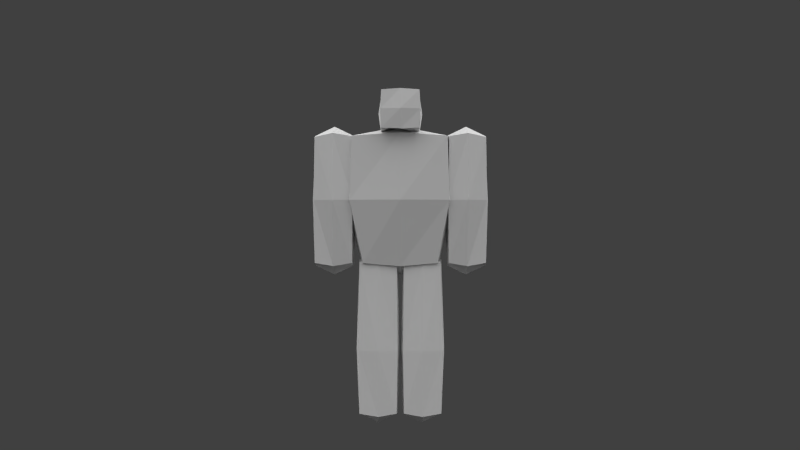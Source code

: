 # Source: balrog3.blend  (saved by Blender 2.77.0; exported with 4.5.12 LTS)
import bpy
from mathutils import Matrix  # noqa: F401  (used for matrix-valued properties, if any)

bpy.ops.wm.read_factory_settings(use_empty=True)
scene = bpy.context.scene
scene.name = 'Scene'

# ---- collections
col_collection_1 = bpy.data.collections.new('Collection 1'); scene.collection.children.link(col_collection_1)
col_collection_2 = bpy.data.collections.new('Collection 2'); scene.collection.children.link(col_collection_2)

# ---- materials (node trees are filled in below, after node groups)
mat_character = bpy.data.materials.new('Character')
mat_character.alpha_threshold = 0.0
mat_character.use_transparent_shadow = False
mat_character.roughness = 0.5
mat_character.specular_intensity = 0.0
mat_character.line_color = (0.0, 0.0, 0.0, 1.0)

# ---- material node trees

# ---- world
world_world = bpy.data.worlds.new('World'); scene.world = world_world
world_world.color = (0.05088, 0.05088, 0.05088)
world_world.use_sun_shadow = False
world_world.sun_shadow_jitter_overblur = 0.0
world_world.cycles.sampling_method = 'NONE'
world_world.cycles.sample_map_resolution = 256

# ---- cameras
cam_camera = bpy.data.cameras.new('Camera')
cam_camera.clip_end = 100.0
cam_camera.lens = 35.0
cam_camera.sensor_width = 32.0
cam_camera.sensor_height = 18.0
cam_camera.ortho_scale = 7.314
cam_camera.dof.focus_distance = 0.0
cam_camera.dof.aperture_fstop = 128.0

# ---- lights
light_sun_005 = bpy.data.lights.new('Sun.005', 'SUN')
light_sun_005.transmission_factor = 0.0
light_sun_005.angle = 1.571
light_sun_005.energy = 1.0
light_sun_005.shadow_buffer_clip_start = 0.5
light_sun_005.shadow_soft_size = 1.0
light_sun_005.shadow_cascade_max_distance = 1000.0
light_sun_005.cycles.use_multiple_importance_sampling = False
light_sun_004 = bpy.data.lights.new('Sun.004', 'SUN')
light_sun_004.transmission_factor = 0.0
light_sun_004.angle = 1.571
light_sun_004.energy = 1.0
light_sun_004.shadow_buffer_clip_start = 0.5
light_sun_004.shadow_soft_size = 1.0
light_sun_004.shadow_cascade_max_distance = 1000.0
light_sun_004.cycles.use_multiple_importance_sampling = False
light_sun_003 = bpy.data.lights.new('Sun.003', 'SUN')
light_sun_003.transmission_factor = 0.0
light_sun_003.angle = 1.571
light_sun_003.energy = 1.0
light_sun_003.shadow_buffer_clip_start = 0.5
light_sun_003.shadow_soft_size = 1.0
light_sun_003.shadow_cascade_max_distance = 1000.0
light_sun_003.cycles.use_multiple_importance_sampling = False
light_sun_001 = bpy.data.lights.new('Sun.001', 'SUN')
light_sun_001.transmission_factor = 0.0
light_sun_001.angle = 1.571
light_sun_001.energy = 1.0
light_sun_001.shadow_buffer_clip_start = 0.5
light_sun_001.shadow_soft_size = 1.0
light_sun_001.shadow_cascade_max_distance = 1000.0
light_sun_001.cycles.use_multiple_importance_sampling = False

# ---- meshes
me_cube = bpy.data.meshes.new('Cube')
me_cube.from_pydata([(-1.667, -0.8333, 7.312), (-1.667, 0.9732, 7.312), (-2.08, -0.8333, 12.94), (-2.08, 1.533, 12.94), (-3.833, 0.9365, 12.94), (-3.833, -0.9428, 12.94), (-2.167, -1.381, 12.94), (-2.167, 1.349, 12.94), (-3.833, 0.8333, 7.312), (-3.833, -0.8333, 7.312), (-2.167, -0.9428, 7.312), (-2.167, 0.9365, 7.312), (-1.833, -0.8333, 0.5625), (-1.833, 0.8333, 0.5625), (-1.833, -0.8333, 7.295), (-1.833, 0.8333, 7.295), (-0.8333, -0.8333, 13.23), (-0.8333, 2.092, 13.23), (-0.8333, -0.8333, 14.89), (-0.8333, 2.092, 14.89), (1.667, 0.9732, 7.312), (1.667, -0.8333, 7.312), (2.151, 1.533, 12.94), (2.151, -0.8333, 12.94), (2.167, 0.9365, 7.312), (2.167, -0.9428, 7.312), (3.833, -0.8333, 7.312), (3.833, 0.8333, 7.312), (2.167, 1.349, 12.94), (2.167, -1.381, 12.94), (3.833, -0.9428, 12.94), (3.833, 0.9365, 12.94), (-0.1667, 0.8333, 0.5625), (-0.1667, -0.8333, 0.5625), (-0.1667, -0.8333, 7.295), (-0.1667, 0.8333, 7.295), (0.8333, 2.092, 13.23), (0.8333, -0.8333, 13.23), (0.8333, 2.092, 14.89), (0.8333, -0.8333, 14.89), (1.833, 0.8333, 7.295), (1.833, -0.8333, 7.295), (1.833, 0.8333, 0.5625), (1.833, -0.8333, 0.5625), (0.1667, 0.8333, 0.5625), (0.1667, -0.8333, 0.5625), (0.1667, -0.8333, 7.295), (0.1667, 0.8333, 7.295), (-0.4583, -0.4583, 13.63), (-0.4583, 0.4583, 13.63), (-0.4583, -0.4583, 14.54), (-0.4583, 0.4583, 14.54), (0.4583, 0.4583, 13.63), (0.4583, -0.4583, 13.63), (0.4583, 0.4583, 14.54), (0.4583, -0.4583, 14.54), (-1.667, -1.334, 7.312), (-1.667, -1.334, 12.94), (1.667, -1.334, 7.312), (1.667, -1.334, 12.94), (1.667, -1.03, 12.94), (1.667, -1.03, 7.312), (-1.667, -1.03, 7.312), (-1.667, -1.03, 12.94), (2.234, 0.1049, 13.08), (2.234, -0.875, 10.12), (1.75, -1.043e-07, 7.172), (2.234, 1.505, 10.12), (0.0, -0.875, 13.08), (-2.163, -0.875, 10.12), (0.0, -0.875, 7.172), (-2.163, 0.1049, 13.08), (-2.163, 1.505, 10.12), (-1.75, 1.043e-07, 7.172), (0.0, 1.609, 13.08), (0.0, 0.9799, 7.172), (-3.875, 0.9523, 10.12), (-2.125, -1.368, 10.12), (-3.875, -0.9571, 10.12), (-2.125, 1.339, 10.12), (-3.0, 0.9523, 7.172), (-3.0, 1.339, 13.08), (-3.875, -3.651e-07, 7.172), (-3.875, -4.321e-07, 13.08), (-0.125, 0.0, 0.4219), (-1.0, -0.875, 0.4219), (-1.875, 0.0, 7.436), (-1.875, 0.0, 0.4219), (-1.0, 0.875, 0.4219), (0.875, 0.0, 14.94), (0.875, -0.875, 14.06), (0.875, 0.0, 13.19), (0.875, 2.134, 14.06), (4.768e-09, -0.875, 14.94), (-0.875, -0.875, 14.06), (4.768e-09, -0.875, 13.19), (-0.875, 0.0, 14.94), (-0.875, 2.134, 14.06), (-0.875, 0.0, 13.19), (4.768e-09, 2.134, 14.94), (4.768e-09, 2.134, 13.19), (2.125, -0.004783, 13.08), (2.125, -1.416e-07, 7.172), (3.0, -1.368, 13.08), (3.0, -0.9571, 7.172), (3.875, -4.396e-07, 13.08), (3.875, -3.8e-07, 7.172), (3.0, 1.339, 13.08), (3.0, 0.9523, 7.172), (-1.875, -0.875, 3.375), (-0.125, -0.875, 3.375), (-1.0, -0.875, 7.436), (-1.875, 0.875, 3.375), (1.0, -0.875, 7.436), (0.125, -0.875, 3.375), (-0.125, 0.0, 7.436), (2.125, 1.339, 10.12), (3.875, -0.9571, 10.12), (2.125, -1.368, 10.12), (3.875, 0.9523, 10.12), (-3.0, -0.9571, 7.172), (-3.0, -1.368, 13.08), (-2.125, -1.341e-07, 7.172), (-2.125, -0.004783, 13.08), (1.875, -0.875, 3.375), (-0.125, 0.875, 3.375), (1.0, 0.875, 0.4219), (-1.0, 0.875, 7.436), (1.875, 0.0, 0.4219), (1.875, 0.0, 7.436), (1.0, -0.875, 0.4219), (0.125, 0.0, 0.4219), (1.875, 0.875, 3.375), (0.125, 0.0, 7.436), (0.125, 0.875, 3.375), (1.0, 0.875, 7.436), (0.4813, 2.384e-09, 14.57), (0.4813, -0.4813, 14.08), (0.4813, 2.384e-09, 13.6), (0.4813, 0.4813, 14.08), (7.153e-09, -0.4813, 14.57), (-0.4813, -0.4813, 14.08), (7.153e-09, -0.4813, 13.6), (-0.4813, 2.384e-09, 14.57), (-0.4813, 0.4813, 14.08), (-0.4813, 2.384e-09, 13.6), (7.153e-09, 0.4813, 14.57), (7.153e-09, 0.4813, 13.6), (1.75, -1.342, 10.12), (0.0, -1.342, 13.08), (-1.75, -1.342, 10.12), (0.0, -1.342, 7.172), (1.75, -1.023, 10.12), (0.0, -1.023, 7.172), (-1.75, -1.023, 10.12), (0.0, -1.023, 13.08), (1.75, -1.182, 13.08), (-1.75, -1.182, 13.08), (1.75, -1.182, 7.172), (-1.75, -1.182, 7.172), (0.0, -1.182, 6.75), (-2.0, -1.182, 10.12), (2.0, -1.182, 10.12), (0.0, -1.182, 13.5), (0.0, -1.0, 10.12), (0.0, -1.364, 10.12), (0.55, 2.384e-09, 14.08), (7.153e-09, 2.384e-09, 14.63), (0.0, 0.0, 13.3), (7.153e-09, 0.55, 14.08), (-0.55, 2.384e-09, 14.08), (7.153e-09, -0.55, 14.08), (1.0, 0.0, 7.858), (3.0, -1.493, 10.12), (-3.0, -2.459e-07, 6.75), (2.0, -0.004783, 10.12), (1.0, 0.0, 0.0), (3.0, 1.464, 10.12), (-3.0, -0.004784, 13.5), (4.0, -4.47e-07, 10.12), (-4.0, -4.172e-07, 10.12), (-3.0, 1.464, 10.12), (-1.0, 0.0, 7.858), (1.0, 0.0, 14.06), (2.484, 0.1049, 10.12), (2.0, 0.0, 3.375), (0.0, 0.0, 3.375), (1.0, -1.0, 3.375), (3.0, -0.004784, 13.5), (3.0, -2.757e-07, 6.75), (-1.0, 1.0, 3.375), (1.0, 1.0, 3.375), (-1.0, -1.0, 3.375), (4.768e-09, 0.0, 15.06), (0.0, 0.0, 13.5), (4.768e-09, 2.259, 14.06), (-1.0, 0.0, 14.06), (4.768e-09, -1.0, 14.06), (-2.0, 0.0, 3.375), (-1.0, 0.0, 0.0), (-2.0, -0.004783, 10.12), (-3.0, -1.493, 10.12), (0.0, 0.0, 3.375), (0.0, 0.1049, 13.5), (0.0, 0.0, 6.75), (0.0, 1.734, 10.12), (-2.413, 0.1049, 10.12), (0.0, -1.0, 10.12), (-0.875, 0.0, 14.94), (-0.8333, 0.8333, 14.89), (-0.875, 0.875, 14.06), (-1.0, 0.0, 14.06)], [], [(207, 69, 0, 70), (206, 72, 1, 73), (205, 67, 20, 75), (204, 70, 0, 73), (203, 68, 23, 64), (202, 131, 45, 114), (201, 78, 9, 120), (200, 77, 10, 122), (199, 85, 12, 87), (198, 112, 13, 87), (197, 94, 16, 95), (196, 97, 17, 98), (195, 92, 36, 100), (194, 95, 16, 98), (193, 93, 39, 89), (192, 109, 12, 85), (191, 126, 44, 134), (190, 125, 32, 88), (189, 106, 26, 104), (188, 101, 29, 103), (187, 130, 43, 124), (186, 110, 33, 84), (185, 128, 42, 132), (184, 66, 20, 67), (183, 91, 36, 92), (182, 111, 34, 115), (181, 79, 11, 80), (180, 76, 8, 82), (179, 106, 27, 119), (178, 121, 6, 123), (177, 108, 24, 116), (176, 128, 43, 130), (175, 102, 25, 118), (174, 120, 9, 82), (173, 104, 26, 117), (172, 133, 46, 113), (171, 141, 48, 142), (170, 144, 49, 145), (169, 139, 52, 147), (168, 142, 48, 145), (167, 140, 55, 136), (166, 138, 52, 139), (165, 150, 56, 151), (164, 153, 62, 154), (163, 156, 60, 155), (162, 158, 61, 152), (161, 157, 63, 154), (160, 159, 62, 153), (158, 160, 153, 61), (58, 151, 160, 158), (151, 56, 159, 160), (159, 161, 154, 62), (56, 150, 161, 159), (150, 57, 157, 161), (156, 162, 152, 60), (59, 148, 162, 156), (148, 58, 158, 162), (157, 163, 155, 63), (57, 149, 163, 157), (149, 59, 156, 163), (155, 164, 154, 63), (60, 152, 164, 155), (152, 61, 153, 164), (148, 165, 151, 58), (59, 149, 165, 148), (149, 57, 150, 165), (136, 166, 139, 54), (55, 137, 166, 136), (137, 53, 138, 166), (146, 167, 136, 54), (51, 143, 167, 146), (143, 50, 140, 167), (147, 168, 145, 49), (52, 138, 168, 147), (138, 53, 142, 168), (144, 169, 147, 49), (51, 146, 169, 144), (146, 54, 139, 169), (141, 170, 145, 48), (50, 143, 170, 141), (143, 51, 144, 170), (137, 171, 142, 53), (55, 140, 171, 137), (140, 50, 141, 171), (129, 172, 113, 41), (40, 135, 172, 129), (135, 47, 133, 172), (103, 173, 117, 30), (29, 118, 173, 103), (118, 25, 104, 173), (80, 174, 82, 8), (11, 122, 174, 80), (122, 10, 120, 174), (101, 175, 118, 29), (28, 116, 175, 101), (116, 24, 102, 175), (131, 176, 130, 45), (44, 126, 176, 131), (126, 42, 128, 176), (107, 177, 116, 28), (31, 119, 177, 107), (119, 27, 108, 177), (81, 178, 123, 7), (4, 83, 178, 81), (83, 5, 121, 178), (105, 179, 119, 31), (30, 117, 179, 105), (117, 26, 106, 179), (78, 180, 82, 9), (5, 83, 180, 78), (83, 4, 76, 180), (76, 181, 80, 8), (4, 81, 181, 76), (81, 7, 79, 181), (127, 182, 115, 35), (15, 86, 182, 127), (86, 14, 111, 182), (89, 183, 92, 38), (39, 90, 183, 89), (90, 37, 91, 183), (64, 184, 67, 22), (23, 65, 184, 64), (65, 21, 66, 184), (129, 185, 132, 40), (41, 124, 185, 129), (124, 43, 128, 185), (125, 186, 84, 32), (35, 115, 186, 125), (115, 34, 110, 186), (113, 187, 124, 41), (46, 114, 187, 113), (114, 45, 130, 187), (105, 188, 103, 30), (31, 107, 188, 105), (107, 28, 101, 188), (102, 189, 104, 25), (24, 108, 189, 102), (108, 27, 106, 189), (112, 190, 88, 13), (15, 127, 190, 112), (127, 35, 125, 190), (135, 191, 134, 47), (40, 132, 191, 135), (132, 42, 126, 191), (110, 192, 85, 33), (34, 111, 192, 110), (111, 14, 109, 192), (99, 193, 89, 38), (19, 96, 193, 99), (96, 18, 93, 193), (100, 194, 98, 17), (36, 91, 194, 100), (91, 37, 95, 194), (97, 195, 100, 17), (19, 99, 195, 97), (99, 38, 92, 195), (94, 196, 98, 16), (18, 96, 196, 94), (96, 19, 209, 208), (90, 197, 95, 37), (39, 93, 197, 90), (93, 18, 94, 197), (109, 198, 87, 12), (14, 86, 198, 109), (86, 15, 112, 198), (88, 199, 87, 13), (32, 84, 199, 88), (84, 33, 85, 199), (79, 200, 122, 11), (7, 123, 200, 79), (123, 6, 77, 200), (77, 201, 120, 10), (6, 121, 201, 77), (121, 5, 78, 201), (133, 202, 114, 46), (47, 134, 202, 133), (134, 44, 131, 202), (74, 203, 64, 22), (3, 71, 203, 74), (71, 2, 68, 203), (75, 204, 73, 1), (20, 66, 204, 75), (66, 21, 70, 204), (72, 205, 75, 1), (3, 74, 205, 72), (74, 22, 67, 205), (69, 206, 73, 0), (2, 71, 206, 69), (71, 3, 72, 206), (65, 207, 70, 21), (23, 68, 207, 65), (68, 2, 69, 207), (208, 209, 210, 211), (19, 97, 210, 209), (97, 196, 211, 210), (196, 96, 208, 211)])
_uv = me_cube.uv_layers.new(name='UVMap')
_uv.uv.foreach_set('vector', [0.5625, 0.1875, 0.5, 0.1875, 0.5, 0.0, 0.5625, 0.0, 0.4688, 0.1875, 0.4375, 0.1875, 0.4375, 0.0, 0.4688, 0.0, 0.375, 0.1875, 0.3125, 0.1875, 0.3125, 0.0, 0.375, 0.0, 0.5, 0.4375, 0.5, 0.5, 0.4375, 0.5, 0.4375, 0.4375, 0.375, 0.4375, 0.375, 0.5, 0.3125, 0.5, 0.3125, 0.4375, 0.1562, 0.1875, 0.1562, 0.0, 0.125, 0.0, 0.125, 0.1875, 0.8438, 0.1875, 0.875, 0.1875, 0.875, 0.0, 0.8438, 0.0, 0.7812, 0.1875, 0.8125, 0.1875, 0.8125, 0.0, 0.7812, 0.0, 0.1562, 0.4375, 0.1562, 0.5, 0.125, 0.5, 0.125, 0.4375, 0.03125, 0.1875, 0.0625, 0.1875, 0.0625, 0.0, 0.03125, 0.0, 0.4375, 0.625, 0.375, 0.625, 0.375, 0.5, 0.4375, 0.5, 0.3125, 0.625, 0.25, 0.625, 0.25, 0.5, 0.3125, 0.5, 0.1875, 0.625, 0.125, 0.625, 0.125, 0.5, 0.1875, 0.5, 0.3125, 0.875, 0.3125, 1.0, 0.25, 1.0, 0.25, 0.875, 0.1875, 0.875, 0.1875, 1.0, 0.125, 1.0, 0.125, 0.875, 0.2188, 0.1875, 0.1875, 0.1875, 0.1875, 0.0, 0.2188, 0.0, 0.09375, 0.1875, 0.09375, 0.0, 0.0625, 0.0, 0.0625, 0.1875, 0.09375, 0.1875, 0.0625, 0.1875, 0.0625, 0.0, 0.09375, 0.0, 0.7812, 0.4375, 0.8125, 0.4375, 0.8125, 0.5, 0.7812, 0.5, 0.7188, 0.4375, 0.75, 0.4375, 0.75, 0.5, 0.7188, 0.5, 0.2188, 0.1875, 0.2188, 0.0, 0.1875, 0.0, 0.1875, 0.1875, 0.1562, 0.1875, 0.125, 0.1875, 0.125, 0.0, 0.1562, 0.0, 0.03125, 0.1875, 0.03125, 0.0, 0.0625, 0.0, 0.0625, 0.1875, 0.2812, 0.1875, 0.2812, 0.0, 0.3125, 0.0, 0.3125, 0.1875, 0.0625, 0.625, 0.0625, 0.5, 0.125, 0.5, 0.125, 0.625, 0.09375, 0.4375, 0.09375, 0.5, 0.0625, 0.5, 0.0625, 0.4375, 0.7188, 0.1875, 0.75, 0.1875, 0.75, 0.0, 0.7188, 0.0, 0.6562, 0.1875, 0.625, 0.1875, 0.625, 0.0, 0.6562, 0.0, 0.6562, 0.1875, 0.6562, 0.0, 0.625, 0.0, 0.625, 0.1875, 0.7188, 0.4375, 0.7188, 0.5, 0.75, 0.5, 0.75, 0.4375, 0.7188, 0.1875, 0.7188, 0.0, 0.75, 0.0, 0.75, 0.1875, 0.1562, 0.4375, 0.125, 0.4375, 0.125, 0.5, 0.1562, 0.5, 0.7812, 0.1875, 0.7812, 0.0, 0.8125, 0.0, 0.8125, 0.1875, 0.7812, 0.4375, 0.7812, 0.5, 0.8125, 0.5, 0.8125, 0.4375, 0.8438, 0.1875, 0.8438, 0.0, 0.875, 0.0, 0.875, 0.1875, 0.09375, 0.4375, 0.0625, 0.4375, 0.0625, 0.5, 0.09375, 0.5, 0.9375, 0.625, 0.875, 0.625, 0.875, 0.5, 0.9375, 0.5, 0.8125, 0.625, 0.75, 0.625, 0.75, 0.5, 0.8125, 0.5, 0.6875, 0.625, 0.625, 0.625, 0.625, 0.5, 0.6875, 0.5, 0.8125, 0.875, 0.8125, 1.0, 0.75, 1.0, 0.75, 0.875, 0.6875, 0.875, 0.6875, 1.0, 0.625, 1.0, 0.625, 0.875, 0.5625, 0.625, 0.5625, 0.5, 0.625, 0.5, 0.625, 0.625, 0.9375, 0.1875, 0.875, 0.1875, 0.875, 0.0, 0.9375, 0.0, 0.9375, 0.1875, 0.9375, 0.0, 0.875, 0.0, 0.875, 0.1875, 0.9375, 0.3594, 1.0, 0.3594, 1.0, 0.3438, 0.9375, 0.3438, 0.9922, 0.1875, 0.9922, 0.0, 0.9844, 0.0, 0.9844, 0.1875, 0.8828, 0.1875, 0.8828, 0.375, 0.8906, 0.375, 0.8906, 0.1875, 0.9375, 0.01562, 0.875, 0.01562, 0.875, 0.03125, 0.9375, 0.03125, 1.0, 0.01562, 0.9375, 0.01562, 0.9375, 0.03125, 1.0, 0.03125, 1.0, 0.0, 0.9375, 0.0, 0.9375, 0.01562, 1.0, 0.01562, 0.9375, 0.0, 0.875, 0.0, 0.875, 0.01562, 0.9375, 0.01562, 0.8828, 0.0, 0.8828, 0.1875, 0.8906, 0.1875, 0.8906, 0.0, 0.875, 0.0, 0.875, 0.1875, 0.8828, 0.1875, 0.8828, 0.0, 0.875, 0.1875, 0.875, 0.375, 0.8828, 0.375, 0.8828, 0.1875, 0.9922, 0.375, 0.9922, 0.1875, 0.9844, 0.1875, 0.9844, 0.375, 1.0, 0.375, 1.0, 0.1875, 0.9922, 0.1875, 0.9922, 0.375, 1.0, 0.1875, 1.0, 0.0, 0.9922, 0.0, 0.9922, 0.1875, 0.875, 0.3594, 0.9375, 0.3594, 0.9375, 0.3438, 0.875, 0.3438, 0.875, 0.375, 0.9375, 0.375, 0.9375, 0.3594, 0.875, 0.3594, 0.9375, 0.375, 1.0, 0.375, 1.0, 0.3594, 0.9375, 0.3594, 0.9375, 0.375, 0.9375, 0.1875, 0.875, 0.1875, 0.875, 0.375, 1.0, 0.375, 1.0, 0.1875, 0.9375, 0.1875, 0.9375, 0.375, 1.0, 0.1875, 1.0, 0.0, 0.9375, 0.0, 0.9375, 0.1875, 1.0, 0.1875, 0.9375, 0.1875, 0.9375, 0.0, 1.0, 0.0, 1.0, 0.375, 0.9375, 0.375, 0.9375, 0.1875, 1.0, 0.1875, 0.9375, 0.375, 0.875, 0.375, 0.875, 0.1875, 0.9375, 0.1875, 0.5625, 0.75, 0.5625, 0.625, 0.625, 0.625, 0.625, 0.75, 0.5, 0.75, 0.5, 0.625, 0.5625, 0.625, 0.5625, 0.75, 0.5, 0.625, 0.5, 0.5, 0.5625, 0.5, 0.5625, 0.625, 0.6875, 0.75, 0.6875, 0.875, 0.625, 0.875, 0.625, 0.75, 0.75, 0.75, 0.75, 0.875, 0.6875, 0.875, 0.6875, 0.75, 0.75, 0.875, 0.75, 1.0, 0.6875, 1.0, 0.6875, 0.875, 0.8125, 0.75, 0.8125, 0.875, 0.75, 0.875, 0.75, 0.75, 0.875, 0.75, 0.875, 0.875, 0.8125, 0.875, 0.8125, 0.75, 0.875, 0.875, 0.875, 1.0, 0.8125, 1.0, 0.8125, 0.875, 0.75, 0.625, 0.6875, 0.625, 0.6875, 0.5, 0.75, 0.5, 0.75, 0.75, 0.6875, 0.75, 0.6875, 0.625, 0.75, 0.625, 0.6875, 0.75, 0.625, 0.75, 0.625, 0.625, 0.6875, 0.625, 0.875, 0.625, 0.8125, 0.625, 0.8125, 0.5, 0.875, 0.5, 0.875, 0.75, 0.8125, 0.75, 0.8125, 0.625, 0.875, 0.625, 0.8125, 0.75, 0.75, 0.75, 0.75, 0.625, 0.8125, 0.625, 1.0, 0.625, 0.9375, 0.625, 0.9375, 0.5, 1.0, 0.5, 1.0, 0.75, 0.9375, 0.75, 0.9375, 0.625, 1.0, 0.625, 0.9375, 0.75, 0.875, 0.75, 0.875, 0.625, 0.9375, 0.625, 0.125, 0.4375, 0.09375, 0.4375, 0.09375, 0.5, 0.125, 0.5, 0.125, 0.375, 0.09375, 0.375, 0.09375, 0.4375, 0.125, 0.4375, 0.09375, 0.375, 0.0625, 0.375, 0.0625, 0.4375, 0.09375, 0.4375, 0.8438, 0.375, 0.8438, 0.1875, 0.875, 0.1875, 0.875, 0.375, 0.8125, 0.375, 0.8125, 0.1875, 0.8438, 0.1875, 0.8438, 0.375, 0.8125, 0.1875, 0.8125, 0.0, 0.8438, 0.0, 0.8438, 0.1875, 0.7812, 0.375, 0.7812, 0.4375, 0.8125, 0.4375, 0.8125, 0.375, 0.75, 0.375, 0.75, 0.4375, 0.7812, 0.4375, 0.7812, 0.375, 0.75, 0.4375, 0.75, 0.5, 0.7812, 0.5, 0.7812, 0.4375, 0.7812, 0.375, 0.7812, 0.1875, 0.8125, 0.1875, 0.8125, 0.375, 0.75, 0.375, 0.75, 0.1875, 0.7812, 0.1875, 0.7812, 0.375, 0.75, 0.1875, 0.75, 0.0, 0.7812, 0.0, 0.7812, 0.1875, 0.1875, 0.4375, 0.1562, 0.4375, 0.1562, 0.5, 0.1875, 0.5, 0.1875, 0.375, 0.1562, 0.375, 0.1562, 0.4375, 0.1875, 0.4375, 0.1562, 0.375, 0.125, 0.375, 0.125, 0.4375, 0.1562, 0.4375, 0.7188, 0.375, 0.7188, 0.1875, 0.75, 0.1875, 0.75, 0.375, 0.6875, 0.375, 0.6875, 0.1875, 0.7188, 0.1875, 0.7188, 0.375, 0.6875, 0.1875, 0.6875, 0.0, 0.7188, 0.0, 0.7188, 0.1875, 0.7188, 0.375, 0.7188, 0.4375, 0.75, 0.4375, 0.75, 0.375, 0.6875, 0.375, 0.6875, 0.4375, 0.7188, 0.4375, 0.7188, 0.375, 0.6875, 0.4375, 0.6875, 0.5, 0.7188, 0.5, 0.7188, 0.4375, 0.6562, 0.375, 0.6562, 0.1875, 0.625, 0.1875, 0.625, 0.375, 0.6875, 0.375, 0.6875, 0.1875, 0.6562, 0.1875, 0.6562, 0.375, 0.6875, 0.1875, 0.6875, 0.0, 0.6562, 0.0, 0.6562, 0.1875, 0.6875, 0.1875, 0.6562, 0.1875, 0.6562, 0.0, 0.6875, 0.0, 0.6875, 0.375, 0.6562, 0.375, 0.6562, 0.1875, 0.6875, 0.1875, 0.6562, 0.375, 0.625, 0.375, 0.625, 0.1875, 0.6562, 0.1875, 0.6875, 0.1875, 0.7188, 0.1875, 0.7188, 0.0, 0.6875, 0.0, 0.6875, 0.375, 0.7188, 0.375, 0.7188, 0.1875, 0.6875, 0.1875, 0.7188, 0.375, 0.75, 0.375, 0.75, 0.1875, 0.7188, 0.1875, 0.09375, 0.375, 0.09375, 0.4375, 0.0625, 0.4375, 0.0625, 0.375, 0.125, 0.375, 0.125, 0.4375, 0.09375, 0.4375, 0.09375, 0.375, 0.125, 0.4375, 0.125, 0.5, 0.09375, 0.5, 0.09375, 0.4375, 0.0625, 0.75, 0.0625, 0.625, 0.125, 0.625, 0.125, 0.75, 0.0, 0.75, 0.0, 0.625, 0.0625, 0.625, 0.0625, 0.75, 0.0, 0.625, 0.0, 0.5, 0.0625, 0.5, 0.0625, 0.625, 0.2812, 0.375, 0.2812, 0.1875, 0.3125, 0.1875, 0.3125, 0.375, 0.25, 0.375, 0.25, 0.1875, 0.2812, 0.1875, 0.2812, 0.375, 0.25, 0.1875, 0.25, 0.0, 0.2812, 0.0, 0.2812, 0.1875, 0.03125, 0.375, 0.03125, 0.1875, 0.0625, 0.1875, 0.0625, 0.375, 0.0, 0.375, 0.0, 0.1875, 0.03125, 0.1875, 0.03125, 0.375, 0.0, 0.1875, 0.0, 0.0, 0.03125, 0.0, 0.03125, 0.1875, 0.1875, 0.1875, 0.1562, 0.1875, 0.1562, 0.0, 0.1875, 0.0, 0.1875, 0.375, 0.1562, 0.375, 0.1562, 0.1875, 0.1875, 0.1875, 0.1562, 0.375, 0.125, 0.375, 0.125, 0.1875, 0.1562, 0.1875, 0.2188, 0.375, 0.2188, 0.1875, 0.1875, 0.1875, 0.1875, 0.375, 0.25, 0.375, 0.25, 0.1875, 0.2188, 0.1875, 0.2188, 0.375, 0.25, 0.1875, 0.25, 0.0, 0.2188, 0.0, 0.2188, 0.1875, 0.6875, 0.4375, 0.7188, 0.4375, 0.7188, 0.5, 0.6875, 0.5, 0.6875, 0.375, 0.7188, 0.375, 0.7188, 0.4375, 0.6875, 0.4375, 0.7188, 0.375, 0.75, 0.375, 0.75, 0.4375, 0.7188, 0.4375, 0.75, 0.4375, 0.7812, 0.4375, 0.7812, 0.5, 0.75, 0.5, 0.75, 0.375, 0.7812, 0.375, 0.7812, 0.4375, 0.75, 0.4375, 0.7812, 0.375, 0.8125, 0.375, 0.8125, 0.4375, 0.7812, 0.4375, 0.125, 0.1875, 0.09375, 0.1875, 0.09375, 0.0, 0.125, 0.0, 0.125, 0.375, 0.09375, 0.375, 0.09375, 0.1875, 0.125, 0.1875, 0.09375, 0.375, 0.0625, 0.375, 0.0625, 0.1875, 0.09375, 0.1875, 0.09375, 0.375, 0.09375, 0.1875, 0.0625, 0.1875, 0.0625, 0.375, 0.125, 0.375, 0.125, 0.1875, 0.09375, 0.1875, 0.09375, 0.375, 0.125, 0.1875, 0.125, 0.0, 0.09375, 0.0, 0.09375, 0.1875, 0.25, 0.1875, 0.2188, 0.1875, 0.2188, 0.0, 0.25, 0.0, 0.25, 0.375, 0.2188, 0.375, 0.2188, 0.1875, 0.25, 0.1875, 0.2188, 0.375, 0.1875, 0.375, 0.1875, 0.1875, 0.2188, 0.1875, 0.1875, 0.75, 0.1875, 0.875, 0.125, 0.875, 0.125, 0.75, 0.25, 0.75, 0.25, 0.875, 0.1875, 0.875, 0.1875, 0.75, 0.25, 0.875, 0.25, 1.0, 0.1875, 1.0, 0.1875, 0.875, 0.3125, 0.75, 0.3125, 0.875, 0.25, 0.875, 0.25, 0.75, 0.375, 0.75, 0.375, 0.875, 0.3125, 0.875, 0.3125, 0.75, 0.375, 0.875, 0.375, 1.0, 0.3125, 1.0, 0.3125, 0.875, 0.25, 0.625, 0.1875, 0.625, 0.1875, 0.5, 0.25, 0.5, 0.25, 0.75, 0.1875, 0.75, 0.1875, 0.625, 0.25, 0.625, 0.1875, 0.75, 0.125, 0.75, 0.125, 0.625, 0.1875, 0.625, 0.375, 0.625, 0.3125, 0.625, 0.3125, 0.5, 0.375, 0.5, 0.375, 0.75, 0.3125, 0.75, 0.3125, 0.625, 0.375, 0.625, 0.25, 0.875, 0.25, 0.75, 0.25, 0.75, 0.25, 0.875, 0.5, 0.625, 0.4375, 0.625, 0.4375, 0.5, 0.5, 0.5, 0.5, 0.75, 0.4375, 0.75, 0.4375, 0.625, 0.5, 0.625, 0.4375, 0.75, 0.375, 0.75, 0.375, 0.625, 0.4375, 0.625, 0.0, 0.1875, 0.03125, 0.1875, 0.03125, 0.0, 0.0, 0.0, 0.0, 0.375, 0.03125, 0.375, 0.03125, 0.1875, 0.0, 0.1875, 0.03125, 0.375, 0.0625, 0.375, 0.0625, 0.1875, 0.03125, 0.1875, 0.1562, 0.375, 0.1562, 0.4375, 0.125, 0.4375, 0.125, 0.375, 0.1875, 0.375, 0.1875, 0.4375, 0.1562, 0.4375, 0.1562, 0.375, 0.1875, 0.4375, 0.1875, 0.5, 0.1562, 0.5, 0.1562, 0.4375, 0.75, 0.1875, 0.7812, 0.1875, 0.7812, 0.0, 0.75, 0.0, 0.75, 0.375, 0.7812, 0.375, 0.7812, 0.1875, 0.75, 0.1875, 0.7812, 0.375, 0.8125, 0.375, 0.8125, 0.1875, 0.7812, 0.1875, 0.8125, 0.1875, 0.8438, 0.1875, 0.8438, 0.0, 0.8125, 0.0, 0.8125, 0.375, 0.8438, 0.375, 0.8438, 0.1875, 0.8125, 0.1875, 0.8438, 0.375, 0.875, 0.375, 0.875, 0.1875, 0.8438, 0.1875, 0.1562, 0.375, 0.1562, 0.1875, 0.125, 0.1875, 0.125, 0.375, 0.1875, 0.375, 0.1875, 0.1875, 0.1562, 0.1875, 0.1562, 0.375, 0.1875, 0.1875, 0.1875, 0.0, 0.1562, 0.0, 0.1562, 0.1875, 0.375, 0.375, 0.375, 0.4375, 0.3125, 0.4375, 0.3125, 0.375, 0.4375, 0.375, 0.4375, 0.4375, 0.375, 0.4375, 0.375, 0.375, 0.4375, 0.4375, 0.4375, 0.5, 0.375, 0.5, 0.375, 0.4375, 0.5, 0.375, 0.5, 0.4375, 0.4375, 0.4375, 0.4375, 0.375, 0.5625, 0.375, 0.5625, 0.4375, 0.5, 0.4375, 0.5, 0.375, 0.5625, 0.4375, 0.5625, 0.5, 0.5, 0.5, 0.5, 0.4375, 0.4375, 0.1875, 0.375, 0.1875, 0.375, 0.0, 0.4375, 0.0, 0.4375, 0.375, 0.375, 0.375, 0.375, 0.1875, 0.4375, 0.1875, 0.375, 0.375, 0.3125, 0.375, 0.3125, 0.1875, 0.375, 0.1875, 0.5, 0.1875, 0.4688, 0.1875, 0.4688, 0.0, 0.5, 0.0, 0.5, 0.375, 0.4688, 0.375, 0.4688, 0.1875, 0.5, 0.1875, 0.4688, 0.375, 0.4375, 0.375, 0.4375, 0.1875, 0.4688, 0.1875, 0.625, 0.1875, 0.5625, 0.1875, 0.5625, 0.0, 0.625, 0.0, 0.625, 0.375, 0.5625, 0.375, 0.5625, 0.1875, 0.625, 0.1875, 0.5625, 0.375, 0.5, 0.375, 0.5, 0.1875, 0.5625, 0.1875, 0.3125, 0.75, 0.25, 0.75, 0.25, 0.625, 0.3125, 0.625, 0.25, 0.75, 0.25, 0.625, 0.25, 0.625, 0.25, 0.75, 0.25, 0.625, 0.3125, 0.625, 0.3125, 0.625, 0.25, 0.625, 0.3125, 0.625, 0.3125, 0.75, 0.3125, 0.75, 0.3125, 0.625])
me_cube.materials.append(mat_character)
me_cube.use_remesh_preserve_volume = False
me_cube.use_remesh_preserve_attributes = False
me_cube.use_mirror_vertex_groups = False
me_cube.use_paint_bone_selection = False
me_cube.use_paint_mask = True
me_cube.update()
arm_armature = bpy.data.armatures.new('Armature')  # bones are not reproduced

# ---- objects
ob_sun_003 = bpy.data.objects.new('Sun.003', light_sun_005)
ob_sun_002 = bpy.data.objects.new('Sun.002', light_sun_004)
ob_sun_000 = bpy.data.objects.new('Sun.000', light_sun_003)
ob_sun_001 = bpy.data.objects.new('Sun.001', light_sun_001)
ob_player = bpy.data.objects.new('Player', me_cube)
ob_camera = bpy.data.objects.new('Camera', cam_camera)
ob_armature = bpy.data.objects.new('Armature', arm_armature)

# ---- transforms, parenting, visibility, modifiers, constraints
ob_sun_003.location = (-10.0, 9.537e-07, 10.0)
ob_sun_003.rotation_euler = (-0.7854, -0.0, 1.571)
ob_sun_003.lineart.crease_threshold = 0.0
ob_sun_002.location = (10.0, -9.537e-07, 10.0)
ob_sun_002.rotation_euler = (-0.7854, -0.0, 4.712)
ob_sun_002.lineart.crease_threshold = 0.0
ob_sun_000.location = (0.0, -10.0, 10.0)
ob_sun_000.rotation_euler = (-0.7854, -0.0, 3.142)
ob_sun_000.lineart.crease_threshold = 0.0
ob_sun_001.location = (0.0, 10.0, 10.0)
ob_sun_001.rotation_euler = (-0.7854, -0.0, 0.0)
ob_sun_001.lineart.crease_threshold = 0.0
ob_player.parent = ob_armature
ob_player.matrix_parent_inverse = Matrix(((1.0, 0.0, 0.0, 0.0), (0.0, 1.0, 0.0, 0.0), (0.0, 0.0, 1.0, 10.0), (0.0, 0.0, 0.0, 1.0)))
ob_player.location = (0.0, 0.0, -10.0)
ob_player.lock_rotations_4d = False
ob_player.empty_display_type = 'ARROWS'
ob_player.lineart.crease_threshold = 0.0
_vg = ob_player.vertex_groups.new(name='Body')
for _i, _w in zip([0, 1, 2, 3, 4, 5, 6, 7, 8, 9, 10, 11, 12, 14, 15, 20, 21, 22, 23, 24, 25, 26, 27, 28, 29, 30, 33, 34, 35, 40, 41, 43, 45, 46, 47, 56, 57, 58, 59, 60, 61, 62, 63, 64, 65, 66, 67, 68, 69, 70, 71, 72, 73, 74, 75, 184, 203, 204, 205, 206, 207], [1.0, 1.0, 1.0, 1.0, 0.0, 0.0, 0.0, 0.0, 0.0, 0.0, 0.0, 0.0, 0.0, 0.0, 0.0, 1.0, 1.0, 1.0, 1.0, 0.0, 0.0, 0.0, 0.0, 0.0, 0.0, 0.0, 0.0, 0.0, 0.0, 0.0, 0.0, 0.0, 0.0, 0.0, 0.0, 0.0, 0.0, 0.0, 0.0, 0.0, 0.0, 0.0, 0.0, 1.0, 1.0, 1.0, 1.0, 1.0, 1.0, 1.0, 1.0, 1.0, 1.0, 1.0, 1.0, 1.0, 1.0, 1.0, 1.0, 1.0, 1.0]): _vg.add([_i], _w, 'REPLACE')
_vg = ob_player.vertex_groups.new(name='Head')
_vg.add([16, 17, 18, 19, 36, 37, 38, 39, 48, 49, 50, 51, 52, 53, 54, 55, 89, 90, 91, 92, 93, 94, 95, 96, 97, 98, 99, 100, 136, 137, 138, 139, 140, 141, 142, 143, 144, 145, 146, 147, 166, 167, 168, 169, 170, 171, 183, 193, 194, 195, 196, 197, 208, 209, 210, 211], 1.0, 'REPLACE')
_vg = ob_player.vertex_groups.new(name='Arm_Left')
_vg.add([4, 5, 6, 7, 8, 9, 10, 11, 76, 77, 78, 79, 80, 81, 82, 83, 120, 121, 122, 123, 174, 178, 180, 181, 200, 201], 1.0, 'REPLACE')
_vg = ob_player.vertex_groups.new(name='Arm_Right')
_vg.add([24, 25, 26, 27, 28, 29, 30, 31, 101, 102, 103, 104, 105, 106, 107, 108, 116, 117, 118, 119, 173, 175, 177, 179, 188, 189], 1.0, 'REPLACE')
_vg = ob_player.vertex_groups.new(name='Leg_Right')
_vg.add([40, 41, 42, 43, 44, 45, 46, 47, 113, 114, 124, 126, 128, 129, 130, 131, 132, 133, 134, 135, 172, 176, 185, 187, 191, 202], 1.0, 'REPLACE')
_vg = ob_player.vertex_groups.new(name='Leg_Left')
_vg.add([12, 13, 14, 15, 32, 33, 34, 35, 84, 85, 86, 87, 88, 109, 110, 111, 112, 115, 125, 127, 182, 186, 190, 192, 198, 199], 1.0, 'REPLACE')
_vg = ob_player.vertex_groups.new(name='Cape')
_vg.add([56, 57, 58, 59, 60, 61, 62, 63, 148, 149, 150, 151, 152, 153, 154, 155, 156, 157, 158, 159, 160, 161, 162, 163, 164, 165], 1.0, 'REPLACE')
_m = ob_player.modifiers.new('Armature', 'ARMATURE')
_m.object = ob_armature
_m.use_bone_envelopes = True
ob_camera.location = (0.0, 40.0, -1.0)
ob_camera.rotation_euler = (1.571, 1.51e-07, 3.142)
ob_camera.lock_rotations_4d = False
ob_camera.empty_display_type = 'ARROWS'
ob_camera.color = (0.0, 0.0, 0.0, 0.0)
ob_camera.display_type = 'WIRE'
ob_camera.lineart.crease_threshold = 0.0
ob_armature.location = (0.0, 0.0, -10.0)
ob_armature.show_in_front = True
ob_armature.lineart.crease_threshold = 0.0

# ---- collection membership
col_collection_1.objects.link(ob_sun_003)
col_collection_1.objects.link(ob_sun_002)
col_collection_1.objects.link(ob_sun_000)
col_collection_1.objects.link(ob_sun_001)
col_collection_1.objects.link(ob_player)
col_collection_1.objects.link(ob_camera)
col_collection_2.objects.link(ob_armature)

# ---- scene / render settings (as saved in the file)
scene.camera = ob_camera
scene.frame_start = 0; scene.frame_end = 220; scene.frame_set(29)
scene.render.engine = 'BLENDER_EEVEE_NEXT'
scene.render.image_settings.color_mode = 'RGB'
scene.render.image_settings.compression = 90
scene.render.resolution_percentage = 50
scene.render.fps = 30
scene.render.dither_intensity = 0.0
scene.render.bake_margin = 2
scene.render.bake_bias = 0.0
scene.cycles.use_denoising = False
scene.cycles.samples = 10
scene.cycles.sampling_pattern = 'TABULATED_SOBOL'
scene.cycles.light_sampling_threshold = 0.0
scene.cycles.use_adaptive_sampling = False
scene.cycles.use_light_tree = False
scene.cycles.blur_glossy = 0.0
scene.cycles.volume_bounces = 1
scene.cycles.pixel_filter_type = 'GAUSSIAN'
scene.cycles.sample_clamp_indirect = 0.0
scene.view_settings.view_transform = 'Standard'
bpy.context.view_layer.update()
